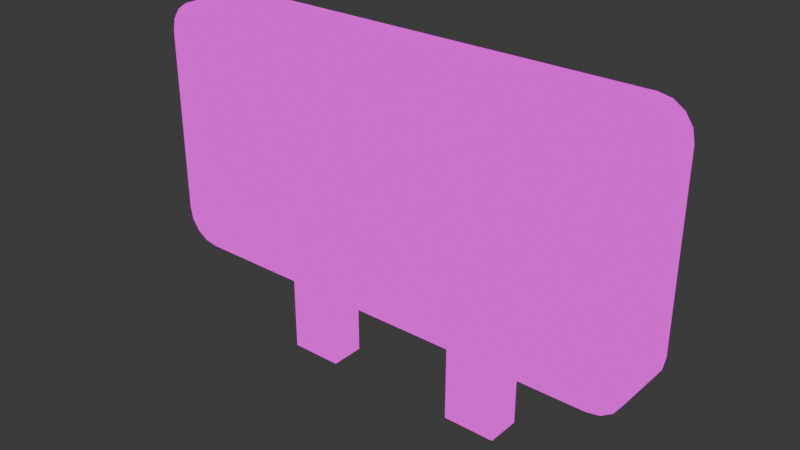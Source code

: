 # Source: Billboard.blend  (saved by Blender 4.5.91; exported with 4.5.12 LTS)
import bpy
from mathutils import Matrix  # noqa: F401  (used for matrix-valued properties, if any)

bpy.ops.wm.read_factory_settings(use_empty=True)
scene = bpy.context.scene
scene.name = 'Scene'

# ---- collections
col_collection = bpy.data.collections.new('Collection'); scene.collection.children.link(col_collection)

# ---- images (referenced by path relative to the original .blend; pixels are not part of the script)
import os
ASSET_DIR = os.environ.get("B2B_ASSET_DIR", "")  # directory of the original .blend (textures are referenced by path, not embedded)
HERE = os.path.dirname(os.path.abspath(__file__))  # packed textures are extracted next to this script under _unpacked/

def load_image(name, relpath, width, height, colorspace="sRGB"):
    """Load a texture the original file referenced (path relative to the .blend, or extracted next to this script)."""
    p = next((c for c in (os.path.join(HERE, relpath), os.path.join(ASSET_DIR, relpath)) if relpath and os.path.exists(c)), "")
    if p:
        img = bpy.data.images.load(p, check_existing=True)
        img.name = name
    else:  # same state as the original file: an image datablock whose file is absent (Cycles renders it pink)
        img = bpy.data.images.new(name, width, height)
        img.source = "FILE"
        img.filepath = "//" + (relpath or name)
    img.colorspace_settings.name = colorspace
    return img
img_puuckcolormap_png = load_image('PUUCKColorMap.png', 'PUUCKColorMap.png', 1024, 1024, 'sRGB')

# ---- materials (node trees are filled in below, after node groups)
mat_material = bpy.data.materials.new('Material')
mat_material.alpha_threshold = 0.0
mat_material.roughness = 0.5
mat_material.line_color = (0.0, 0.0, 0.0, 1.0)
mat_material_002 = bpy.data.materials.new('Material.002')
mat_material_001 = bpy.data.materials.new('Material.001')
mat_material_003 = bpy.data.materials.new('Material.003')

# ---- node groups
ng_smooth_by_angle = bpy.data.node_groups.new('Smooth by Angle', 'GeometryNodeTree')
_s = ng_smooth_by_angle.interface.new_socket(name='Mesh', in_out='OUTPUT', socket_type='NodeSocketGeometry')
_s = ng_smooth_by_angle.interface.new_socket(name='Mesh', in_out='INPUT', socket_type='NodeSocketGeometry')
_s = ng_smooth_by_angle.interface.new_socket(name='Angle', in_out='INPUT', socket_type='NodeSocketFloat')
_s.subtype = 'ANGLE'
_s.default_value = 0.5236
_s.min_value = 0.0
_s.max_value = 3.142
_s.description = 'Maximum face angle for smooth edges'
_s = ng_smooth_by_angle.interface.new_socket(name='Ignore Sharpness', in_out='INPUT', socket_type='NodeSocketBool')
_s.force_non_field = True
ng_smooth_by_angle.description = 'Set the sharpness of mesh edges based on the angle between the neighboring faces'
ng_smooth_by_angle.is_modifier = True
_N = ng_smooth_by_angle.nodes; _L = ng_smooth_by_angle.links
n0 = _N.new('GeometryNodeSetShadeSmooth'); n0.name = 'Set Shade Smooth'; n0.location = (120, -80)
n0.domain = 'EDGE'
n1 = _N.new('GeometryNodeSetShadeSmooth'); n1.name = 'Set Shade Smooth.001'; n1.location = (300, -80)
n2 = _N.new('NodeGroupOutput'); n2.name = 'Group Output'; n2.location = (480, -80)
n3 = _N.new('GeometryNodeInputMeshEdgeAngle'); n3.name = 'Edge Angle'; n3.location = (-440, -240)
n4 = _N.new('NodeGroupInput'); n4.name = 'Group Input'; n4.location = (-80, -80)
n5 = _N.new('GeometryNodeInputEdgeSmooth'); n5.name = 'Is Edge Smooth'; n5.location = (-260, -120)
n6 = _N.new('GeometryNodeInputShadeSmooth'); n6.name = 'Is Shade Smooth'; n6.location = (-440, -397)
n7 = _N.new('FunctionNodeCompare'); n7.name = 'Compare'; n7.location = (-260, -260)
n7.operation = 'LESS_EQUAL'
n7.inputs[6].default_value = (0.0, 0.0, 0.0, 0.0)
n7.inputs[7].default_value = (0.0, 0.0, 0.0, 0.0)
n8 = _N.new('FunctionNodeBooleanMath'); n8.name = 'Boolean Math.001'; n8.location = (-80, -260)
n9 = _N.new('NodeGroupInput'); n9.name = 'Group Input.001'; n9.location = (-440, -329)
n10 = _N.new('NodeGroupInput'); n10.name = 'Group Input.002'; n10.location = (-259, -189)
n11 = _N.new('FunctionNodeBooleanMath'); n11.name = 'Boolean Math'; n11.location = (-80, -149)
n11.operation = 'OR'
n12 = _N.new('FunctionNodeBooleanMath'); n12.name = 'Boolean Math.002'; n12.location = (-260, -380)
n12.operation = 'OR'
n13 = _N.new('NodeGroupInput'); n13.name = 'Group Input.003'; n13.location = (-440, -460)
_L.new(n3.outputs[0], n7.inputs[0])
_L.new(n1.outputs[0], n2.inputs[0])
_L.new(n9.outputs[1], n7.inputs[1])
_L.new(n7.outputs[0], n8.inputs[0])
_L.new(n4.outputs[0], n0.inputs[0])
_L.new(n0.outputs[0], n1.inputs[0])
_L.new(n8.outputs[0], n0.inputs[2])
_L.new(n10.outputs[2], n11.inputs[1])
_L.new(n5.outputs[0], n11.inputs[0])
_L.new(n11.outputs[0], n0.inputs[1])
_L.new(n13.outputs[2], n12.inputs[1])
_L.new(n6.outputs[0], n12.inputs[0])
_L.new(n12.outputs[0], n8.inputs[1])
n2.is_active_output = True

# ---- material node trees
mat_material.use_nodes = True; mat_material.node_tree.nodes.clear()
_N = mat_material.node_tree.nodes; _L = mat_material.node_tree.links
n0 = _N.new('ShaderNodeOutputMaterial'); n0.name = 'Material Output'; n0.location = (200, 100)
n1 = _N.new('ShaderNodeTexImage'); n1.name = 'Image Texture'; n1.location = (-95, 76)
n1.image = img_puuckcolormap_png
n1.interpolation = 'Closest'
_L.new(n1.outputs[0], n0.inputs[0])
n0.is_active_output = True
mat_material_002.use_nodes = True; mat_material_002.node_tree.nodes.clear()
_N = mat_material_002.node_tree.nodes; _L = mat_material_002.node_tree.links
n0 = _N.new('ShaderNodeOutputMaterial'); n0.name = 'Material Output'; n0.location = (-23, 102)
n1 = _N.new('ShaderNodeTexImage'); n1.name = 'Image Texture'; n1.location = (-300, 78)
n1.image = img_puuckcolormap_png
n1.interpolation = 'Closest'
_L.new(n1.outputs[0], n0.inputs[0])
n0.is_active_output = True
mat_material_001.use_nodes = True; mat_material_001.node_tree.nodes.clear()
_N = mat_material_001.node_tree.nodes; _L = mat_material_001.node_tree.links
n0 = _N.new('ShaderNodeOutputMaterial'); n0.name = 'Material Output'; n0.location = (-23, 102)
n1 = _N.new('ShaderNodeTexImage'); n1.name = 'Image Texture'; n1.location = (-300, 78)
n1.image = img_puuckcolormap_png
n1.interpolation = 'Closest'
_L.new(n1.outputs[0], n0.inputs[0])
n0.is_active_output = True
mat_material_003.use_nodes = True; mat_material_003.node_tree.nodes.clear()
_N = mat_material_003.node_tree.nodes; _L = mat_material_003.node_tree.links
n0 = _N.new('ShaderNodeOutputMaterial'); n0.name = 'Material Output'; n0.location = (-23, 102)
n1 = _N.new('ShaderNodeTexImage'); n1.name = 'Image Texture'; n1.location = (-300, 78)
n1.image = img_puuckcolormap_png
n1.interpolation = 'Closest'
_L.new(n1.outputs[0], n0.inputs[0])
n0.is_active_output = True

# ---- world
world_world = bpy.data.worlds.new('World'); scene.world = world_world
world_world.use_nodes = True; world_world.node_tree.nodes.clear()
_N = world_world.node_tree.nodes; _L = world_world.node_tree.links
n0 = _N.new('ShaderNodeOutputWorld'); n0.name = 'World Output'; n0.location = (200, 100)
n1 = _N.new('ShaderNodeBackground'); n1.name = 'Background'; n1.location = (-200, 100)
n1.inputs[0].default_value = (0.05088, 0.05088, 0.05088, 1.0)
_L.new(n1.outputs[0], n0.inputs[0])
n0.is_active_output = True
world_world.color = (0.05088, 0.05088, 0.05088)
world_world.sun_shadow_jitter_overblur = 0.0

# ---- meshes
me_cube_001 = bpy.data.meshes.new('Cube.001')
me_cube_001.from_pydata([(-3.628, -0.5, -1.433), (-3.433, -0.5, -1.628), (-3.609, -0.5, -1.527), (-3.577, -0.5, -1.577), (-3.527, -0.5, -1.609), (-3.433, -0.5, 1.628), (-3.628, -0.5, 1.433), (-3.527, -0.5, 1.609), (-3.577, -0.5, 1.577), (-3.609, -0.5, 1.527), (-3.47, 0.5, -2.0), (-4.0, 0.5, -1.47), (-3.673, 0.5, -1.96), (-3.845, 0.5, -1.845), (-3.96, 0.5, -1.673), (-4.0, 0.5, 1.47), (-3.47, 0.5, 2.0), (-3.96, 0.5, 1.673), (-3.845, 0.5, 1.845), (-3.673, 0.5, 1.96), (3.433, -0.5, -1.628), (3.628, -0.5, -1.433), (3.527, -0.5, -1.609), (3.577, -0.5, -1.577), (3.609, -0.5, -1.527), (3.628, -0.5, 1.433), (3.433, -0.5, 1.628), (3.609, -0.5, 1.527), (3.577, -0.5, 1.577), (3.527, -0.5, 1.609), (4.0, 0.5, -1.47), (3.47, 0.5, -2.0), (3.96, 0.5, -1.673), (3.845, 0.5, -1.845), (3.673, 0.5, -1.96), (3.47, 0.5, 2.0), (4.0, 0.5, 1.47), (3.673, 0.5, 1.96), (3.845, 0.5, 1.845), (3.96, 0.5, 1.673), (-3.47, -0.5, -2.0), (-3.673, -0.5, -1.96), (-3.845, -0.5, -1.845), (-3.96, -0.5, -1.673), (-4.0, -0.5, -1.47), (-3.673, -0.5, 1.96), (-3.47, -0.5, 2.0), (-3.845, -0.5, 1.845), (-3.96, -0.5, 1.673), (-4.0, -0.5, 1.47), (3.673, -0.5, -1.96), (3.47, -0.5, -2.0), (3.845, -0.5, -1.845), (3.96, -0.5, -1.673), (4.0, -0.5, -1.47), (3.47, -0.5, 2.0), (3.673, -0.5, 1.96), (3.845, -0.5, 1.845), (3.96, -0.5, 1.673), (4.0, -0.5, 1.47), (-3.433, 0.03873, -1.628), (-3.527, 0.03873, -1.609), (-3.577, 0.03873, -1.577), (-3.609, 0.03873, -1.527), (-3.628, 0.03873, -1.433), (-3.527, 0.03873, 1.609), (-3.433, 0.03873, 1.628), (-3.577, 0.03873, 1.577), (-3.609, 0.03873, 1.527), (-3.628, 0.03873, 1.433), (3.527, 0.03873, -1.609), (3.433, 0.03873, -1.628), (3.577, 0.03873, -1.577), (3.609, 0.03873, -1.527), (3.628, 0.03873, -1.433), (3.433, 0.03873, 1.628), (3.527, 0.03873, 1.609), (3.577, 0.03873, 1.577), (3.609, 0.03873, 1.527), (3.628, 0.03873, 1.433), (1.078, -0.2754, -3.366), (1.078, -0.2754, -1.759), (1.078, 0.2754, -3.366), (1.078, 0.2754, -1.759), (1.917, -0.2754, -3.366), (1.917, -0.2754, -1.759), (1.917, 0.2754, -3.366), (1.917, 0.2754, -1.759), (-1.078, -0.2754, -3.366), (-1.078, -0.2754, -1.759), (-1.078, 0.2754, -3.366), (-1.078, 0.2754, -1.759), (-1.917, -0.2754, -3.366), (-1.917, -0.2754, -1.759), (-1.917, 0.2754, -3.366), (-1.917, 0.2754, -1.759)], [], [(10, 40, 41, 12), (12, 41, 42, 13), (13, 42, 43, 14), (14, 43, 44, 11), (46, 16, 19, 45), (45, 19, 18, 47), (47, 18, 17, 48), (48, 17, 15, 49), (51, 31, 34, 50), (50, 34, 33, 52), (52, 33, 32, 53), (53, 32, 30, 54), (35, 55, 56, 37), (37, 56, 57, 38), (38, 57, 58, 39), (39, 58, 59, 36), (10, 31, 51, 40), (44, 49, 15, 11), (26, 5, 66, 75), (35, 16, 46, 55), (10, 12, 13, 14, 11, 15, 17, 18, 19, 16, 35, 37, 38, 39, 36, 30, 32, 33, 34, 31), (30, 36, 59, 54), (1, 4, 41, 40), (4, 3, 42, 41), (3, 2, 43, 42), (2, 0, 44, 43), (7, 5, 46, 45), (8, 7, 45, 47), (9, 8, 47, 48), (6, 9, 48, 49), (22, 20, 51, 50), (23, 22, 50, 52), (24, 23, 52, 53), (21, 24, 53, 54), (26, 29, 56, 55), (29, 28, 57, 56), (28, 27, 58, 57), (27, 25, 59, 58), (20, 1, 40, 51), (0, 6, 49, 44), (25, 21, 54, 59), (5, 26, 55, 46), (71, 70, 72, 73, 74, 79, 78, 77, 76, 75, 66, 65, 67, 68, 69, 64, 63, 62, 61, 60), (29, 26, 75, 76), (7, 8, 67, 65), (28, 29, 76, 77), (8, 9, 68, 67), (27, 28, 77, 78), (9, 6, 69, 68), (4, 1, 60, 61), (25, 27, 78, 79), (20, 22, 70, 71), (3, 4, 61, 62), (1, 20, 71, 60), (22, 23, 72, 70), (2, 3, 62, 63), (6, 0, 64, 69), (23, 24, 73, 72), (0, 2, 63, 64), (21, 25, 79, 74), (24, 21, 74, 73), (5, 7, 65, 66), (80, 81, 83, 82), (82, 83, 87, 86), (86, 87, 85, 84), (84, 85, 81, 80), (82, 86, 84, 80), (87, 83, 81, 85), (88, 90, 91, 89), (90, 94, 95, 91), (94, 92, 93, 95), (92, 88, 89, 93), (90, 88, 92, 94), (95, 93, 89, 91)])
me_cube_001.polygons.foreach_set('use_smooth', [1, 1, 1, 1, 1, 1, 1, 1, 1, 1, 1, 1, 1, 1, 1, 1, 1, 1, 1, 1, 1, 1, 1, 1, 1, 1, 1, 1, 1, 1, 1, 1, 1, 1, 1, 1, 1, 1, 1, 1, 1, 1, 1, 1, 1, 1, 1, 1, 1, 1, 1, 1, 1, 1, 1, 1, 1, 1, 1, 1, 1, 1, 0, 0, 0, 0, 0, 0, 0, 0, 0, 0, 0, 0])
me_cube_001.polygons.foreach_set('material_index', [2, 2, 2, 2, 2, 2, 2, 2, 2, 2, 2, 2, 2, 2, 2, 2, 2, 2, 2, 2, 0, 2, 0, 0, 0, 0, 0, 0, 0, 0, 0, 0, 0, 0, 0, 0, 0, 0, 0, 0, 0, 0, 0, 2, 2, 2, 2, 2, 2, 2, 2, 2, 2, 2, 2, 2, 2, 2, 2, 2, 2, 2, 1, 1, 1, 1, 1, 1, 1, 1, 1, 1, 1, 1])
_uv = me_cube_001.uv_layers.new(name='UVMap')
_uv.uv.foreach_set('vector', [0.7523, 0.5472, 0.7516, 0.5472, 0.7516, 0.548, 0.7523, 0.548, 0.7523, 0.548, 0.7516, 0.548, 0.7516, 0.5503, 0.7523, 0.5503, 0.7523, 0.5503, 0.7516, 0.5503, 0.7516, 0.5538, 0.7523, 0.5538, 0.7523, 0.5538, 0.7516, 0.5538, 0.7516, 0.558, 0.7523, 0.558, 0.7516, 0.6286, 0.7523, 0.6286, 0.7523, 0.6278, 0.7516, 0.6278, 0.7516, 0.6278, 0.7523, 0.6278, 0.7523, 0.6254, 0.7516, 0.6254, 0.7516, 0.6254, 0.7523, 0.6254, 0.7523, 0.6219, 0.7516, 0.6219, 0.7516, 0.6219, 0.7523, 0.6219, 0.7523, 0.6178, 0.7516, 0.6178, 0.7516, 0.5472, 0.7523, 0.5472, 0.7523, 0.548, 0.7516, 0.548, 0.7516, 0.548, 0.7523, 0.548, 0.7523, 0.5503, 0.7516, 0.5503, 0.7516, 0.5503, 0.7523, 0.5503, 0.7523, 0.5538, 0.7516, 0.5538, 0.7516, 0.5538, 0.7523, 0.5538, 0.7523, 0.558, 0.7516, 0.558, 0.7523, 0.6286, 0.7516, 0.6286, 0.7516, 0.6278, 0.7523, 0.6278, 0.7523, 0.6278, 0.7516, 0.6278, 0.7516, 0.6254, 0.7523, 0.6254, 0.7523, 0.6254, 0.7516, 0.6254, 0.7516, 0.6219, 0.7523, 0.6219, 0.7523, 0.6219, 0.7516, 0.6219, 0.7516, 0.6178, 0.7523, 0.6178, 0.7523, 0.5472, 0.7523, 0.5472, 0.7516, 0.5472, 0.7516, 0.5472, 0.7516, 0.558, 0.7516, 0.6178, 0.7523, 0.6178, 0.7523, 0.558, 0.9146, 0.5269, 0.9146, 0.5269, 0.9147, 0.5269, 0.9147, 0.5269, 0.7523, 0.6286, 0.7523, 0.6286, 0.7516, 0.6286, 0.7516, 0.6286, 0.782, 0.4728, 0.782, 0.4736, 0.782, 0.4759, 0.782, 0.4794, 0.782, 0.4836, 0.782, 0.5434, 0.782, 0.5475, 0.782, 0.551, 0.782, 0.5534, 0.782, 0.5542, 0.782, 0.5542, 0.782, 0.5534, 0.782, 0.551, 0.782, 0.5475, 0.782, 0.5434, 0.782, 0.4836, 0.782, 0.4794, 0.782, 0.4759, 0.782, 0.4736, 0.782, 0.4728, 0.7523, 0.558, 0.7523, 0.6178, 0.7516, 0.6178, 0.7516, 0.558, 0.7814, 0.4803, 0.7814, 0.4807, 0.7814, 0.4736, 0.7814, 0.4728, 0.7814, 0.4807, 0.7814, 0.4814, 0.7814, 0.4759, 0.7814, 0.4736, 0.7814, 0.4814, 0.7814, 0.4824, 0.7814, 0.4794, 0.7814, 0.4759, 0.7814, 0.4824, 0.7814, 0.4843, 0.7814, 0.4836, 0.7814, 0.4794, 0.7814, 0.5462, 0.7814, 0.5466, 0.7814, 0.5542, 0.7814, 0.5534, 0.7814, 0.5456, 0.7814, 0.5462, 0.7814, 0.5534, 0.7814, 0.551, 0.7814, 0.5446, 0.7814, 0.5456, 0.7814, 0.551, 0.7814, 0.5475, 0.7814, 0.5426, 0.7814, 0.5446, 0.7814, 0.5475, 0.7814, 0.5434, 0.7814, 0.4807, 0.7814, 0.4803, 0.7814, 0.4728, 0.7814, 0.4736, 0.7814, 0.4814, 0.7814, 0.4807, 0.7814, 0.4736, 0.7814, 0.4759, 0.7814, 0.4824, 0.7814, 0.4814, 0.7814, 0.4759, 0.7814, 0.4794, 0.7814, 0.4843, 0.7814, 0.4824, 0.7814, 0.4794, 0.7814, 0.4836, 0.7814, 0.5466, 0.7814, 0.5462, 0.7814, 0.5534, 0.7814, 0.5542, 0.7814, 0.5462, 0.7814, 0.5456, 0.7814, 0.551, 0.7814, 0.5534, 0.7814, 0.5456, 0.7814, 0.5446, 0.7814, 0.5475, 0.7814, 0.551, 0.7814, 0.5446, 0.7814, 0.5426, 0.7814, 0.5434, 0.7814, 0.5475, 0.7814, 0.4803, 0.7814, 0.4803, 0.7814, 0.4728, 0.7814, 0.4728, 0.7814, 0.4843, 0.7814, 0.5426, 0.7814, 0.5434, 0.7814, 0.4836, 0.7814, 0.5426, 0.7814, 0.4843, 0.7814, 0.4836, 0.7814, 0.5434, 0.7814, 0.5466, 0.7814, 0.5466, 0.7814, 0.5542, 0.7814, 0.5542, 0.2772, 0.4059, 0.2772, 0.4063, 0.2772, 0.407, 0.2772, 0.408, 0.2772, 0.4099, 0.2772, 0.4682, 0.2772, 0.4702, 0.2772, 0.4711, 0.2772, 0.4718, 0.2772, 0.4722, 0.2772, 0.4722, 0.2772, 0.4718, 0.2772, 0.4711, 0.2772, 0.4702, 0.2772, 0.4682, 0.2772, 0.4099, 0.2772, 0.408, 0.2772, 0.407, 0.2772, 0.4063, 0.2772, 0.4059, 0.9146, 0.5265, 0.9146, 0.5269, 0.9147, 0.5269, 0.9147, 0.5265, 0.9146, 0.5265, 0.9146, 0.5259, 0.9147, 0.5259, 0.9147, 0.5265, 0.9146, 0.5259, 0.9146, 0.5265, 0.9147, 0.5265, 0.9147, 0.5259, 0.9146, 0.5259, 0.9146, 0.5249, 0.9147, 0.5249, 0.9147, 0.5259, 0.9146, 0.5249, 0.9146, 0.5259, 0.9147, 0.5259, 0.9147, 0.5249, 0.9146, 0.5249, 0.9146, 0.523, 0.9147, 0.523, 0.9147, 0.5249, 0.9146, 0.461, 0.9146, 0.4606, 0.9147, 0.4606, 0.9147, 0.461, 0.9146, 0.523, 0.9146, 0.5249, 0.9147, 0.5249, 0.9147, 0.523, 0.9146, 0.4606, 0.9146, 0.461, 0.9147, 0.461, 0.9147, 0.4606, 0.9146, 0.4617, 0.9146, 0.461, 0.9147, 0.461, 0.9147, 0.4617, 0.9146, 0.4606, 0.9146, 0.4606, 0.9147, 0.4606, 0.9147, 0.4606, 0.9146, 0.461, 0.9146, 0.4617, 0.9147, 0.4617, 0.9147, 0.461, 0.9146, 0.4627, 0.9146, 0.4617, 0.9147, 0.4617, 0.9147, 0.4627, 0.9146, 0.523, 0.9146, 0.4646, 0.9147, 0.4646, 0.9147, 0.523, 0.9146, 0.4617, 0.9146, 0.4627, 0.9147, 0.4627, 0.9147, 0.4617, 0.9146, 0.4646, 0.9146, 0.4627, 0.9147, 0.4627, 0.9147, 0.4646, 0.9146, 0.4646, 0.9146, 0.523, 0.9147, 0.523, 0.9147, 0.4646, 0.9146, 0.4627, 0.9146, 0.4646, 0.9147, 0.4646, 0.9147, 0.4627, 0.9146, 0.5269, 0.9146, 0.5265, 0.9147, 0.5265, 0.9147, 0.5269, 0.749, 0.4827, 0.749, 0.4962, 0.7491, 0.4962, 0.7491, 0.4827, 0.7491, 0.4827, 0.7491, 0.4962, 0.7491, 0.4962, 0.7491, 0.4827, 0.7491, 0.4827, 0.7491, 0.4962, 0.749, 0.4962, 0.749, 0.4827, 0.749, 0.4827, 0.749, 0.4962, 0.749, 0.4962, 0.749, 0.4827, 0.7491, 0.4827, 0.7491, 0.4827, 0.749, 0.4827, 0.749, 0.4827, 0.7491, 0.4962, 0.7491, 0.4962, 0.749, 0.4962, 0.749, 0.4962, 0.749, 0.4827, 0.7491, 0.4827, 0.7491, 0.4962, 0.749, 0.4962, 0.7491, 0.4827, 0.7491, 0.4827, 0.7491, 0.4962, 0.7491, 0.4962, 0.7491, 0.4827, 0.749, 0.4827, 0.749, 0.4962, 0.7491, 0.4962, 0.749, 0.4827, 0.749, 0.4827, 0.749, 0.4962, 0.749, 0.4962, 0.7491, 0.4827, 0.749, 0.4827, 0.749, 0.4827, 0.7491, 0.4827, 0.7491, 0.4962, 0.749, 0.4962, 0.749, 0.4962, 0.7491, 0.4962])
me_cube_001.materials.append(mat_material)
me_cube_001.materials.append(mat_material_002)
me_cube_001.materials.append(mat_material_001)
me_cube_001.materials.append(mat_material_003)
me_cube_001.update()

# ---- objects
ob_cube = bpy.data.objects.new('Cube', me_cube_001)

# ---- transforms, parenting, visibility, modifiers, constraints
ob_cube.location = (0.0, 0.0, 3.366)
_m = ob_cube.modifiers.new('Smooth by Angle', 'NODES')
_m.node_group = ng_smooth_by_angle
_m.use_pin_to_last = True
_m.show_group_selector = False

# ---- collection membership
col_collection.objects.link(ob_cube)

# ---- scene / render settings (as saved in the file)
scene.frame_start = 1; scene.frame_end = 250; scene.frame_set(1)
scene.render.engine = 'BLENDER_EEVEE_NEXT'
bpy.context.view_layer.update()

# ---- added for rendering (the .blend has no active camera and no usable light): camera, sun
cam_auto = bpy.data.cameras.new('AutoCamera')
cam_auto.lens = 50.0
cam_auto.sensor_width = 36.0
cam_auto.clip_end = 1000.0
ob_auto_camera = bpy.data.objects.new('AutoCamera', cam_auto)
scene.collection.objects.link(ob_auto_camera)
ob_auto_camera.location = (8.96069, -10.7528, 9.85168)
ob_auto_camera.rotation_euler = (1.09748, -7.21219e-08, 0.694738)
scene.camera = ob_auto_camera
light_auto_sun = bpy.data.lights.new('AutoSun', 'SUN')
light_auto_sun.energy = 3.0
light_auto_sun.angle = 0.0523599
ob_auto_sun = bpy.data.objects.new('AutoSun', light_auto_sun)
scene.collection.objects.link(ob_auto_sun)
ob_auto_sun.rotation_euler = (0.872665, 0.174533, 0.523599)
bpy.context.view_layer.update()
